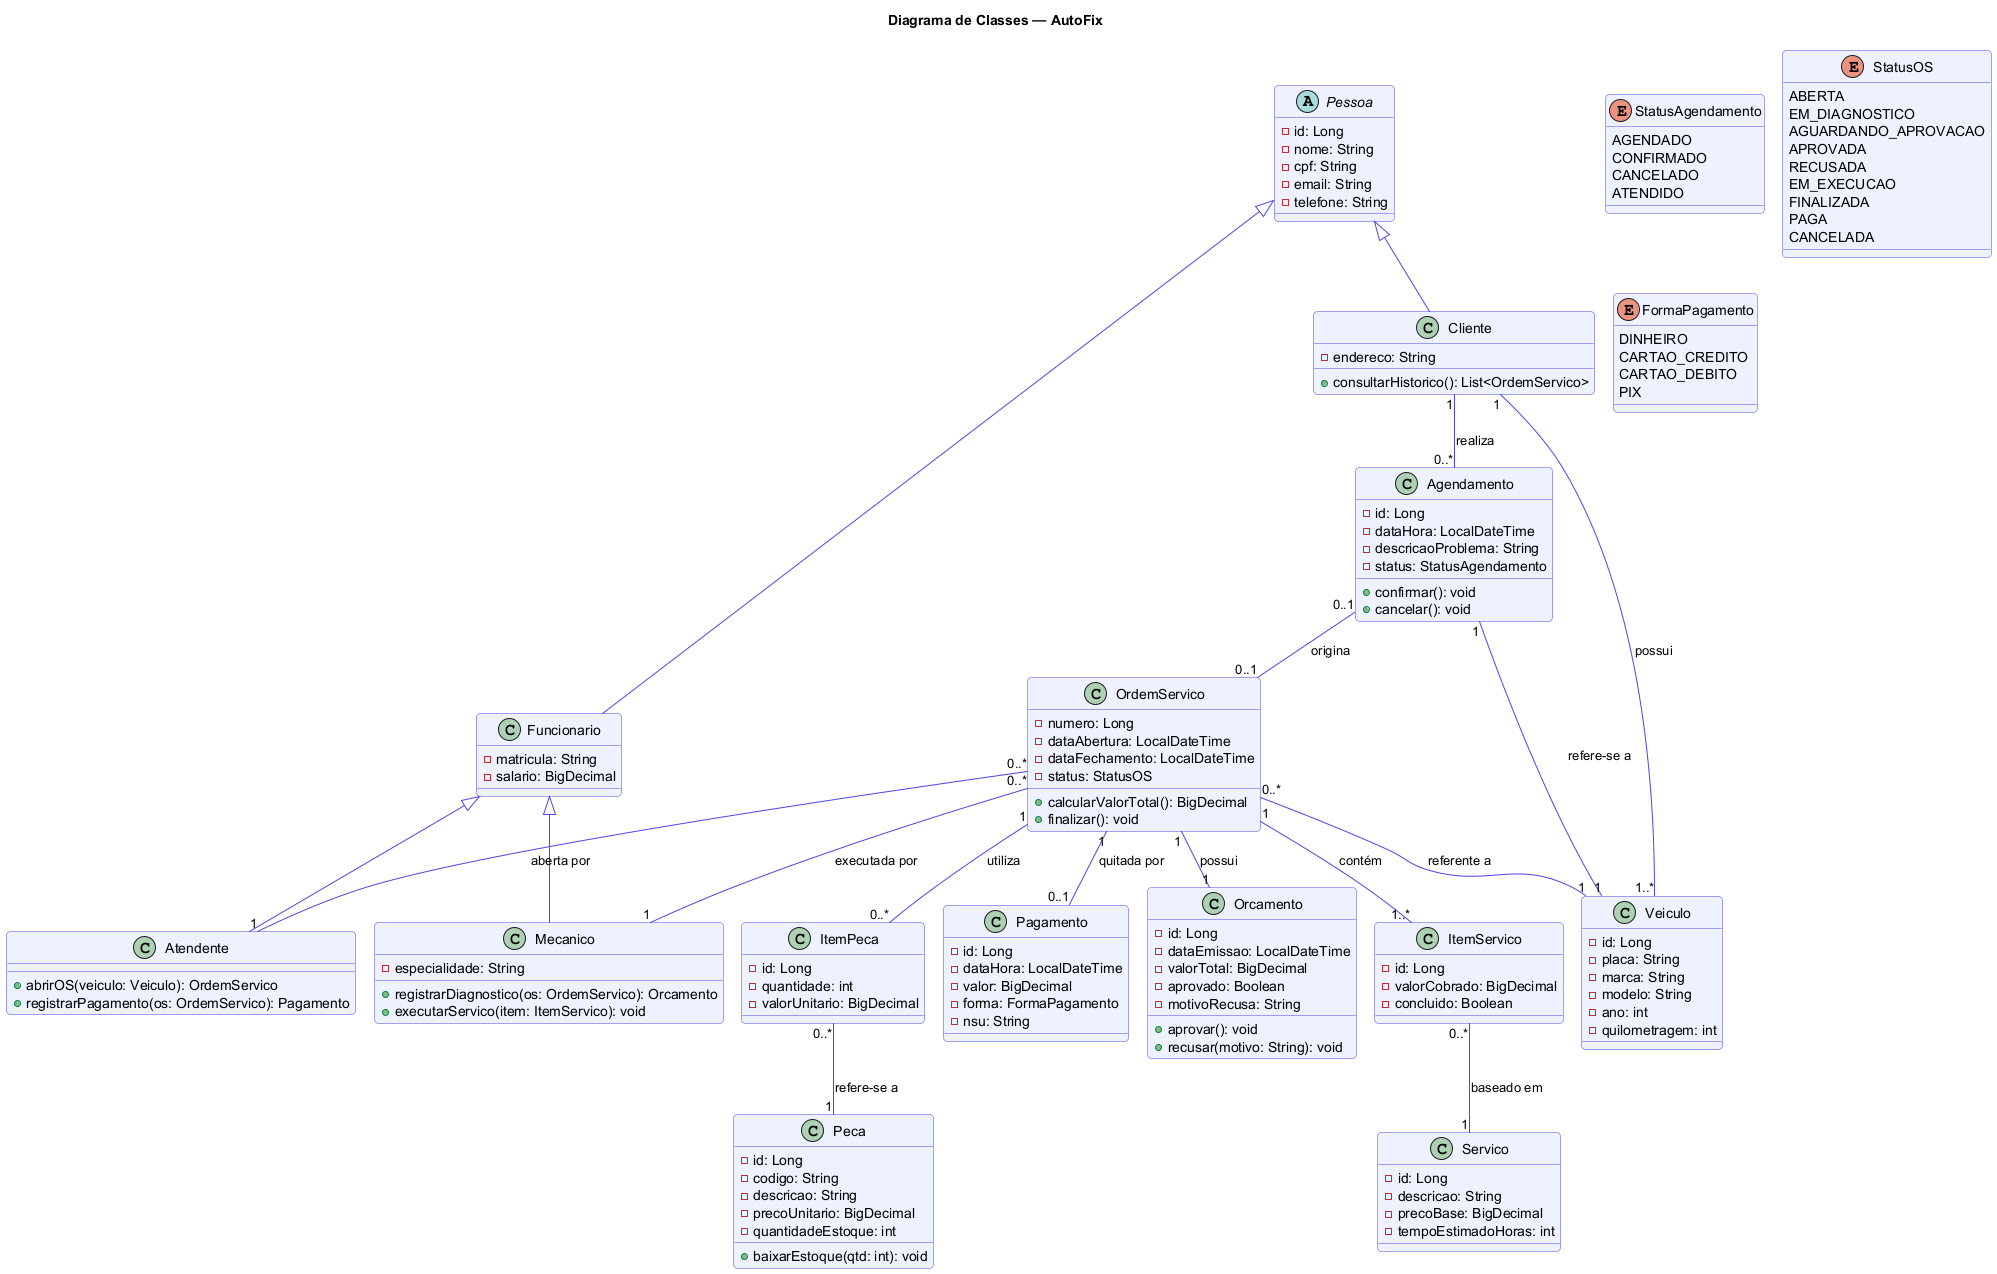

The diagram above was rendered by PlantUML. Its source (embedded in the PNG):
@startuml Classes - AutoFix
!pragma layout smetana
skinparam class {
  BackgroundColor #EEF2FF
  BorderColor #4F46E5
  ArrowColor #4F46E5
}
skinparam roundcorner 8

title Diagrama de Classes — AutoFix

abstract class Pessoa {
  - id: Long
  - nome: String
  - cpf: String
  - email: String
  - telefone: String
}

class Cliente {
  - endereco: String
  + consultarHistorico(): List<OrdemServico>
}

class Funcionario {
  - matricula: String
  - salario: BigDecimal
}

class Atendente {
  + abrirOS(veiculo: Veiculo): OrdemServico
  + registrarPagamento(os: OrdemServico): Pagamento
}

class Mecanico {
  - especialidade: String
  + registrarDiagnostico(os: OrdemServico): Orcamento
  + executarServico(item: ItemServico): void
}

class Veiculo {
  - id: Long
  - placa: String
  - marca: String
  - modelo: String
  - ano: int
  - quilometragem: int
}

class Agendamento {
  - id: Long
  - dataHora: LocalDateTime
  - descricaoProblema: String
  - status: StatusAgendamento
  + confirmar(): void
  + cancelar(): void
}

class OrdemServico {
  - numero: Long
  - dataAbertura: LocalDateTime
  - dataFechamento: LocalDateTime
  - status: StatusOS
  + calcularValorTotal(): BigDecimal
  + finalizar(): void
}

class Orcamento {
  - id: Long
  - dataEmissao: LocalDateTime
  - valorTotal: BigDecimal
  - aprovado: Boolean
  - motivoRecusa: String
  + aprovar(): void
  + recusar(motivo: String): void
}

class Servico {
  - id: Long
  - descricao: String
  - precoBase: BigDecimal
  - tempoEstimadoHoras: int
}

class ItemServico {
  - id: Long
  - valorCobrado: BigDecimal
  - concluido: Boolean
}

class Peca {
  - id: Long
  - codigo: String
  - descricao: String
  - precoUnitario: BigDecimal
  - quantidadeEstoque: int
  + baixarEstoque(qtd: int): void
}

class ItemPeca {
  - id: Long
  - quantidade: int
  - valorUnitario: BigDecimal
}

class Pagamento {
  - id: Long
  - dataHora: LocalDateTime
  - valor: BigDecimal
  - forma: FormaPagamento
  - nsu: String
}

enum StatusAgendamento {
  AGENDADO
  CONFIRMADO
  CANCELADO
  ATENDIDO
}

enum StatusOS {
  ABERTA
  EM_DIAGNOSTICO
  AGUARDANDO_APROVACAO
  APROVADA
  RECUSADA
  EM_EXECUCAO
  FINALIZADA
  PAGA
  CANCELADA
}

enum FormaPagamento {
  DINHEIRO
  CARTAO_CREDITO
  CARTAO_DEBITO
  PIX
}

Pessoa <|-- Cliente
Pessoa <|-- Funcionario
Funcionario <|-- Atendente
Funcionario <|-- Mecanico

Cliente "1" -- "1..*" Veiculo : possui >
Cliente "1" -- "0..*" Agendamento : realiza >
Agendamento "1" -- "1" Veiculo : refere-se a >
Agendamento "0..1" -- "0..1" OrdemServico : origina >
OrdemServico "0..*" -- "1" Veiculo : referente a >
OrdemServico "1" -- "1" Orcamento : possui >
OrdemServico "1" -- "1..*" ItemServico : contém >
OrdemServico "1" -- "0..*" ItemPeca : utiliza >
OrdemServico "0..*" -- "1" Mecanico : executada por >
OrdemServico "0..*" -- "1" Atendente : aberta por >
OrdemServico "1" -- "0..1" Pagamento : quitada por >
ItemServico "0..*" -- "1" Servico : baseado em >
ItemPeca "0..*" -- "1" Peca : refere-se a >

@enduml